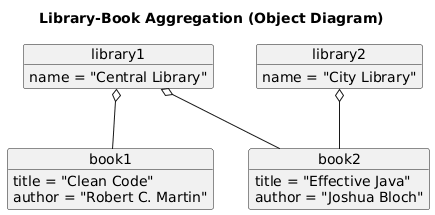

The diagram above was rendered by PlantUML. Its source (embedded in the PNG):
@startuml
title Library-Book Aggregation (Object Diagram)

object library1 {
    name = "Central Library"
}

object library2 {
    name = "City Library"
}

object book1 {
    title = "Clean Code"
    author = "Robert C. Martin"
}

object book2 {
    title = "Effective Java"
    author = "Joshua Bloch"
}

' Aggregation links
library1 o-- book1
library1 o-- book2
library2 o-- book2
@enduml